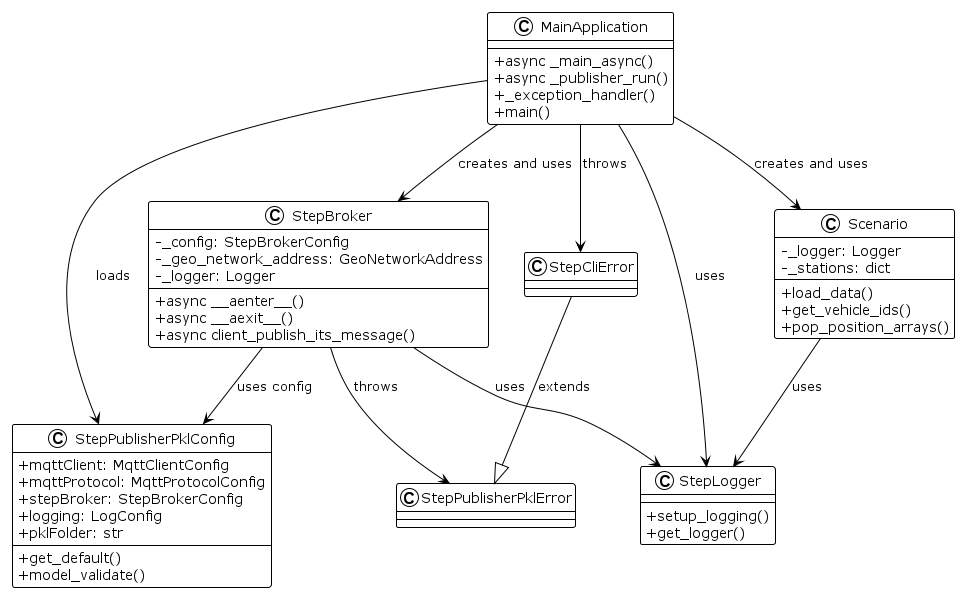

The diagram above was rendered by PlantUML. Its source (embedded in the PNG):
@startuml
!theme plain
skinparam classAttributeIconSize 0

 class MainApplication {
   +async _main_async()
   +async _publisher_run()
   +_exception_handler()
   +main()
 }

 class StepBroker {
   -_config: StepBrokerConfig
   -_geo_network_address: GeoNetworkAddress
   -_logger: Logger
   +async __aenter__()
   +async __aexit__()
   +async client_publish_its_message()
 }

 class Scenario {
   -_logger: Logger
   -_stations: dict
   +load_data()
   +get_vehicle_ids()
   +pop_position_arrays()
 }

 class StepPublisherPklConfig {
   +mqttClient: MqttClientConfig
   +mqttProtocol: MqttProtocolConfig
   +stepBroker: StepBrokerConfig
   +logging: LogConfig
   +pklFolder: str
   +get_default()
   +model_validate()
 }

 class StepLogger {
   +setup_logging()
   +get_logger()
 }

 class StepPublisherPklError {
 }

 class StepCliError {
 }

 MainApplication --> StepBroker : creates and uses
 MainApplication --> Scenario : creates and uses
 MainApplication --> StepPublisherPklConfig : loads
 MainApplication --> StepLogger : uses
 MainApplication --> StepCliError : throws
 StepBroker --> StepPublisherPklConfig : uses config
 StepBroker --> StepLogger : uses
 StepBroker --> StepPublisherPklError : throws
 Scenario --> StepLogger : uses
 StepCliError --|> StepPublisherPklError : extends
@enduml